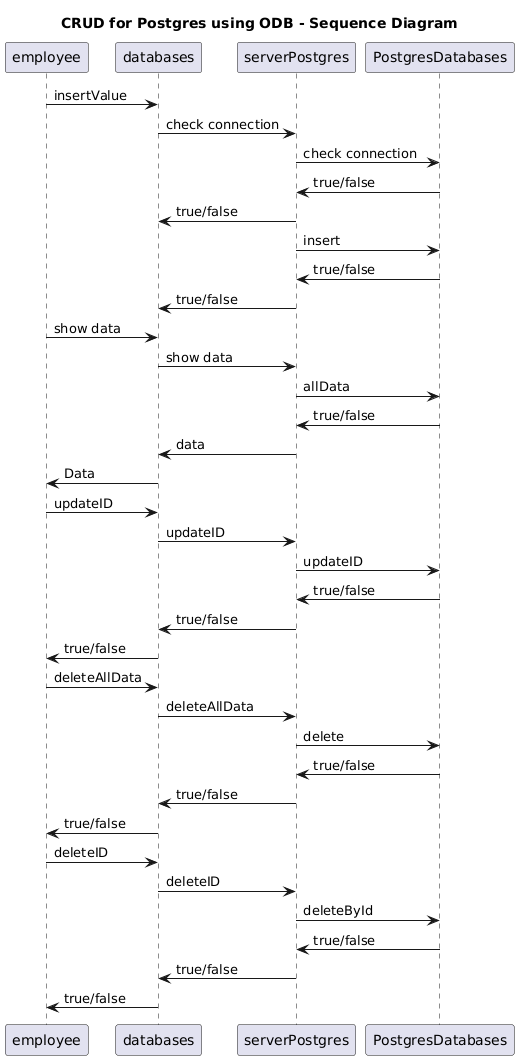

The diagram above was rendered by PlantUML. Its source (embedded in the PNG):
@startuml
title CRUD for Postgres using ODB - Sequence Diagram

employee -> databases : insertValue 
databases -> serverPostgres : check connection
serverPostgres -> PostgresDatabases : check connection 
PostgresDatabases -> serverPostgres : true/false 
serverPostgres -> databases : true/false 
serverPostgres -> PostgresDatabases : insert 
PostgresDatabases -> serverPostgres : true/false 
serverPostgres -> databases : true/false 
employee -> databases : show data 
databases->serverPostgres : show data 
serverPostgres -> PostgresDatabases : allData
PostgresDatabases -> serverPostgres : true/false 
serverPostgres -> databases :data 
databases -> employee : Data
employee -> databases : updateID 
databases -> serverPostgres : updateID 
serverPostgres -> PostgresDatabases : updateID 
PostgresDatabases -> serverPostgres : true/false 
serverPostgres -> databases :true/false 
databases -> employee : true/false 
employee ->databases : deleteAllData 
databases -> serverPostgres : deleteAllData 
serverPostgres -> PostgresDatabases : delete 
PostgresDatabases -> serverPostgres : true/false
serverPostgres -> databases : true/false 
databases -> employee : true/false
employee->databases : deleteID
databases -> serverPostgres :deleteID 
serverPostgres -> PostgresDatabases : deleteById 
PostgresDatabases -> serverPostgres : true/false 
serverPostgres ->databases : true/false
databases -> employee : true/false
@enduml